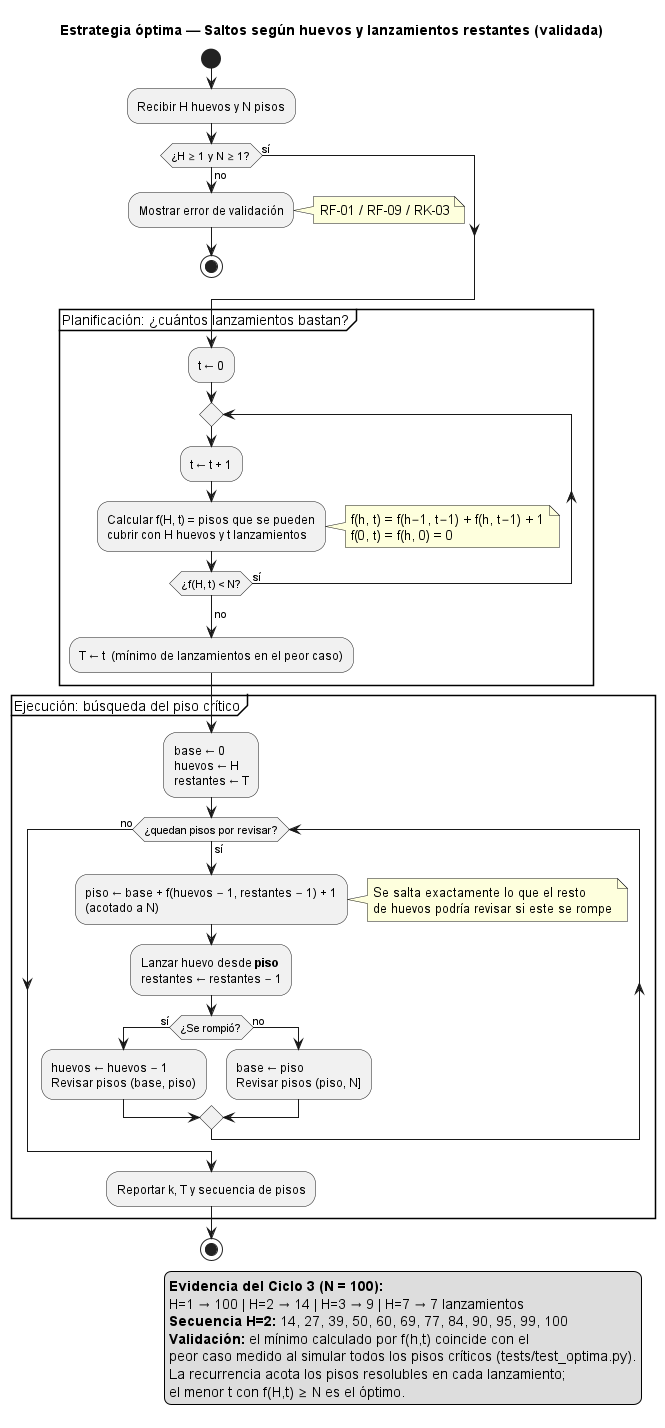

The diagram above was rendered by PlantUML. Its source (embedded in the PNG):
@startuml actividad_optima
' Diagrama de actividad — Estrategia C: saltos según lanzamientos restantes
' Ciclo 3 (Modelo óptimo) | Responsable: Arquitecto y modelador | Issue: HUEVO-23
' Trazabilidad: RF-04, RF-05, RF-09 | Riesgos: RK-01, RK-02, RK-03
' ESTADO: validada con la recurrencia de cobertura y pruebas exhaustivas.

title Estrategia óptima — Saltos según huevos y lanzamientos restantes (validada)

start
:Recibir H huevos y N pisos;

if (¿H ≥ 1 y N ≥ 1?) then (sí)
else (no)
  :Mostrar error de validación;
  note right: RF-01 / RF-09 / RK-03
  stop
endif

partition "Planificación: ¿cuántos lanzamientos bastan?" {
  :t ← 0;
  repeat
    :t ← t + 1;
    :Calcular f(H, t) = pisos que se pueden\ncubrir con H huevos y t lanzamientos;
    note right
      f(h, t) = f(h−1, t−1) + f(h, t−1) + 1
      f(0, t) = f(h, 0) = 0
    end note
  repeat while (¿f(H, t) < N?) is (sí)
  ->no;
  :T ← t  (mínimo de lanzamientos en el peor caso);
}

partition "Ejecución: búsqueda del piso crítico" {
  :base ← 0\nhuevos ← H\nrestantes ← T;
  while (¿quedan pisos por revisar?) is (sí)
    :piso ← base + f(huevos − 1, restantes − 1) + 1\n(acotado a N);
    note right
      Se salta exactamente lo que el resto
      de huevos podría revisar si este se rompe
    end note
    :Lanzar huevo desde **piso**\nrestantes ← restantes − 1;
    if (¿Se rompió?) then (sí)
      :huevos ← huevos − 1\nRevisar pisos (base, piso);
    else (no)
      :base ← piso\nRevisar pisos (piso, N];
    endif
  endwhile (no)
  :Reportar k, T y secuencia de pisos;
}
stop

legend right
  **Evidencia del Ciclo 3 (N = 100):**
  H=1 → 100 | H=2 → 14 | H=3 → 9 | H=7 → 7 lanzamientos
  **Secuencia H=2:** 14, 27, 39, 50, 60, 69, 77, 84, 90, 95, 99, 100
  **Validación:** el mínimo calculado por f(h,t) coincide con el
  peor caso medido al simular todos los pisos críticos (tests/test_optima.py).
  La recurrencia acota los pisos resolubles en cada lanzamiento;
  el menor t con f(H,t) ≥ N es el óptimo.
endlegend

@enduml